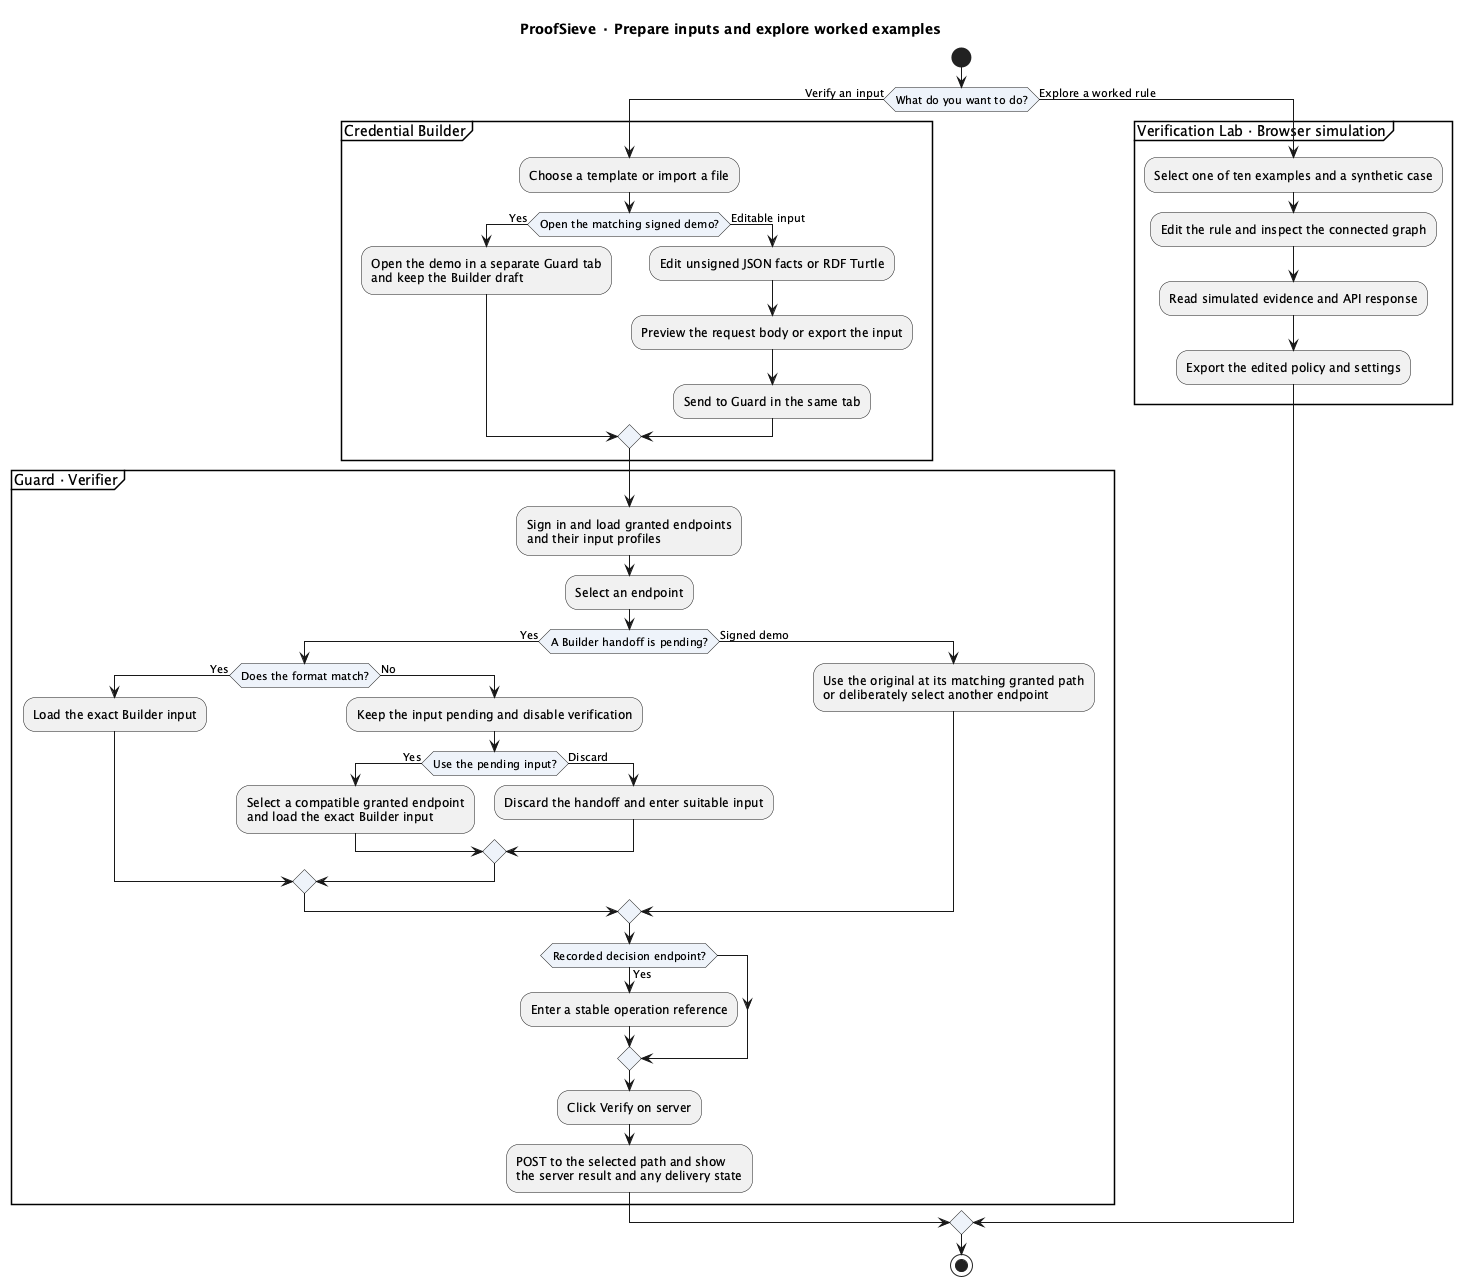

The diagram above was rendered by PlantUML. Its source (embedded in the PNG):
@startuml
title ProofSieve · Prepare inputs and explore worked examples
skinparam activityDiamondBackgroundColor #EEF3FA

start
if (What do you want to do?) then (Verify an input)
    partition "Credential Builder" {
        :Choose a template or import a file;
        if (Open the matching signed demo?) then (Yes)
            :Open the demo in a separate Guard tab\nand keep the Builder draft;
        else (Editable input)
            :Edit unsigned JSON facts or RDF Turtle;
            :Preview the request body or export the input;
            :Send to Guard in the same tab;
        endif
    }
    partition "Guard · Verifier" {
        :Sign in and load granted endpoints\nand their input profiles;
        :Select an endpoint;
        if (A Builder handoff is pending?) then (Yes)
            if (Does the format match?) then (Yes)
                :Load the exact Builder input;
            else (No)
                :Keep the input pending and disable verification;
                if (Use the pending input?) then (Yes)
                    :Select a compatible granted endpoint\nand load the exact Builder input;
                else (Discard)
                    :Discard the handoff and enter suitable input;
                endif
            endif
        else (Signed demo)
            :Use the original at its matching granted path\nor deliberately select another endpoint;
        endif
        if (Recorded decision endpoint?) then (Yes)
            :Enter a stable operation reference;
        endif
        :Click Verify on server;
        :POST to the selected path and show\nthe server result and any delivery state;
    }
else (Explore a worked rule)
    partition "Verification Lab · Browser simulation" {
        :Select one of ten examples and a synthetic case;
        :Edit the rule and inspect the connected graph;
        :Read simulated evidence and API response;
        :Export the edited policy and settings;
    }
endif
stop
@enduml